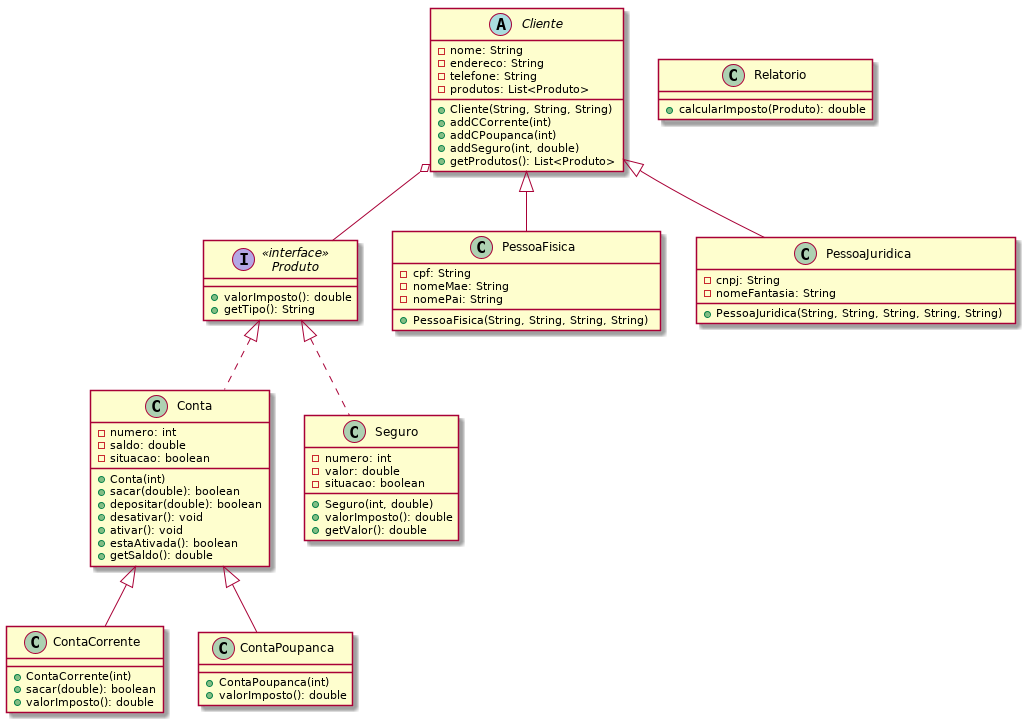

The diagram above was rendered by PlantUML. Its source (embedded in the PNG):
@startuml
Conta <|-- ContaCorrente
Conta <|-- ContaPoupanca

Produto <|.. Conta
Produto <|.. Seguro

Cliente <|-- PessoaFisica
Cliente <|-- PessoaJuridica
Cliente o-- Produto



class Conta {
    - numero: int
    - saldo: double
    - situacao: boolean
    + Conta(int)
    + sacar(double): boolean
    + depositar(double): boolean
    + desativar(): void
    + ativar(): void
    + estaAtivada(): boolean
    + getSaldo(): double
}

class ContaPoupanca {
    + ContaPoupanca(int)
    + valorImposto(): double
}

class ContaCorrente {
    + ContaCorrente(int)
    + sacar(double): boolean
    + valorImposto(): double
}

interface Produto <<interface>> {
    + valorImposto(): double
    + getTipo(): String
}

class Relatorio {
    + calcularImposto(Produto): double
}

abstract Cliente {
    - nome: String
    - endereco: String
    - telefone: String
    - produtos: List<Produto>
    + Cliente(String, String, String)
    + addCCorrente(int)
    + addCPoupanca(int)
    + addSeguro(int, double)
    + getProdutos(): List<Produto>
}

class PessoaFisica {
    - cpf: String
    - nomeMae: String
    - nomePai: String
    + PessoaFisica(String, String, String, String)
}

class PessoaJuridica {
    - cnpj: String
    - nomeFantasia: String
    + PessoaJuridica(String, String, String, String, String)
}

class Seguro {
    - numero: int
    - valor: double
    - situacao: boolean
    + Seguro(int, double)
    + valorImposto(): double
    + getValor(): double
}
@enduml